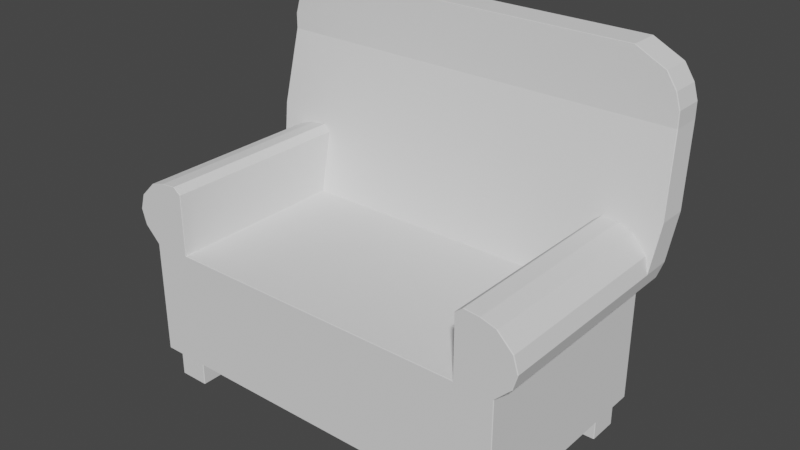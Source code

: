 # Source: Chair3.blend  (saved by Blender 2.83.19; exported with 4.5.12 LTS)
import bpy
from mathutils import Matrix  # noqa: F401  (used for matrix-valued properties, if any)

bpy.ops.wm.read_factory_settings(use_empty=True)
scene = bpy.context.scene
scene.name = 'Scene'

# ---- collections
col_collection = bpy.data.collections.new('Collection'); scene.collection.children.link(col_collection)

# ---- world
world_world = bpy.data.worlds.new('World'); scene.world = world_world
world_world.use_nodes = True; world_world.node_tree.nodes.clear()
_N = world_world.node_tree.nodes; _L = world_world.node_tree.links
n0 = _N.new('ShaderNodeOutputWorld'); n0.name = 'World Output'; n0.location = (300, 300)
n1 = _N.new('ShaderNodeBackground'); n1.name = 'Background'; n1.location = (10, 300)
n1.inputs[0].default_value = (0.05088, 0.05088, 0.05088, 1.0)
_L.new(n1.outputs[0], n0.inputs[0])
n0.is_active_output = True
world_world.color = (0.05088, 0.05088, 0.05088)
world_world.use_sun_shadow = False
world_world.sun_shadow_jitter_overblur = 0.0

# ---- meshes
me_cube_001 = bpy.data.meshes.new('Cube.001')
me_cube_001.from_pydata([(-1.332, 0.5867, 3.88), (-1.332, 0.72, 2.547), (-1.799, 0.4533, 2.813), (-1.332, 0.4533, 2.813), (-1.839, 0.4533, 3.08), (-1.332, 0.4533, 3.08), (-1.799, 0.4533, 3.347), (-1.332, 0.4533, 3.347), (-1.665, 0.4533, 3.613), (-1.332, 0.4533, 3.613), (-1.532, 0.4533, 3.693), (-1.399, 0.4533, 3.72), (-1.332, 0.8533, 3.88), (-1.332, 0.72, 5.213), (-1.332, 0.9867, 5.213), (-1.399, 0.5719, 3.72), (-1.332, 0.5611, 3.613), (-1.532, 0.5692, 3.693), (-1.332, 0.5341, 3.347), (-1.332, 0.5072, 3.08), (-1.665, 0.5611, 3.613), (-1.799, 0.5341, 3.347), (-1.332, 0.4803, 2.813), (-1.799, 0.4803, 2.813), (-1.332, 0.72, 5.48), (-1.332, 0.9867, 5.48), (-1.332, 0.72, 5.747), (-1.332, 0.9867, 5.747), (-1.332, 0.72, 6.013), (-1.332, 0.9867, 6.013), (-1.332, -1.128, 0.5467), (-1.332, -1.133, 0.5517), (-1.332, 0.4583, 0.5467), (-1.66, 0.4583, 0.5467), (-1.665, 0.4533, 0.5516), (-1.332, 0.72, 0.5517), (-1.332, 0.7158, 0.5439), (-1.66, 0.7159, 0.544), (-1.336, -1.133, 2.542), (-1.793, -1.133, 2.813), (-1.799, -1.128, 2.813), (-1.336, -1.133, 2.813), (-1.332, -1.128, 2.813), (-1.839, -1.128, 3.08), (-1.833, -1.133, 3.08), (-1.332, -1.128, 3.08), (-1.336, -1.133, 3.08), (-1.792, -1.133, 3.347), (-1.799, -1.128, 3.347), (-1.332, -1.128, 3.347), (-1.336, -1.133, 3.347), (-1.659, -1.133, 3.613), (-1.665, -1.128, 3.613), (-1.532, -1.128, 3.693), (-1.532, -1.133, 3.689), (-1.399, -1.133, 3.715), (-1.399, -1.128, 3.72), (-1.336, -1.133, 3.613), (-1.332, -1.128, 3.613), (-1.66, -1.128, 0.5467), (-1.66, -1.133, 0.5517), (-1.665, -1.128, 0.5516), (-1.873, 0.8533, 3.88), (-1.879, 0.8483, 3.88), (-1.839, 0.9817, 5.213), (-1.833, 0.9867, 5.213), (-1.794, 0.747, 2.814), (-1.799, 0.7419, 2.813), (-1.839, 0.7689, 3.08), (-1.834, 0.774, 3.08), (-1.839, 0.9817, 5.48), (-1.833, 0.9867, 5.48), (-1.793, 0.9867, 5.747), (-1.799, 0.9817, 5.747), (-1.711, 0.9817, 6.013), (-1.705, 0.9867, 6.013), (-1.332, 0.9817, 6.28), (-1.332, 0.9867, 6.275), (-1.446, 0.9867, 6.275), (-1.447, 0.9817, 6.28), (-1.665, 0.715, 0.5516), (-1.66, 0.72, 0.5517), (-1.327, 0.4483, 2.547), (-1.332, 0.4538, 2.552), (-1.879, 0.5917, 3.88), (-1.875, 0.5919, 3.88), (-1.833, 0.72, 5.213), (-1.839, 0.725, 5.213), (-1.839, 0.5072, 3.08), (-1.839, 0.5122, 3.08), (-1.833, 0.72, 5.48), (-1.839, 0.725, 5.48), (-1.799, 0.725, 5.747), (-1.793, 0.72, 5.747), (-1.705, 0.72, 6.013), (-1.711, 0.725, 6.013), (-1.332, 0.725, 6.28), (-1.332, 0.72, 6.275), (-1.447, 0.725, 6.28), (-1.446, 0.72, 6.275), (-1.327, -1.128, 2.547), (-1.332, -1.128, 2.552), (-1.594, -1.062, 0.01333), (-1.594, -1.067, 0.01833), (-1.599, -1.062, 0.01833), (-1.594, -1.067, 0.5417), (-1.594, -1.062, 0.5467), (-1.599, -1.062, 0.5417), (-1.594, -0.805, 0.01333), (-1.599, -0.805, 0.01833), (-1.594, -0.8, 0.01833), (-1.594, -0.805, 0.5467), (-1.594, -0.8, 0.5417), (-1.599, -0.805, 0.5417), (-1.337, -1.062, 0.01333), (-1.332, -1.062, 0.01833), (-1.337, -1.067, 0.01833), (-1.337, -1.062, 0.5467), (-1.337, -1.067, 0.5417), (-1.332, -1.062, 0.5417), (-1.337, -0.805, 0.01333), (-1.337, -0.8, 0.01833), (-1.332, -0.805, 0.01833), (-1.337, -0.805, 0.5467), (-1.332, -0.805, 0.5417), (-1.337, -0.8, 0.5417), (-1.594, 0.405, 0.01333), (-1.594, 0.4, 0.01833), (-1.599, 0.405, 0.01833), (-1.594, 0.4, 0.5417), (-1.594, 0.405, 0.5467), (-1.599, 0.405, 0.5417), (-1.594, 0.6617, 0.01333), (-1.599, 0.6617, 0.01833), (-1.594, 0.6667, 0.01833), (-1.594, 0.6617, 0.5467), (-1.594, 0.6667, 0.5417), (-1.599, 0.6617, 0.5417), (-1.337, 0.405, 0.01333), (-1.332, 0.405, 0.01833), (-1.337, 0.4, 0.01833), (-1.337, 0.405, 0.5467), (-1.337, 0.4, 0.5417), (-1.332, 0.405, 0.5417), (-1.337, 0.6617, 0.01333), (-1.337, 0.6667, 0.01833), (-1.332, 0.6617, 0.01833), (-1.337, 0.6617, 0.5467), (-1.332, 0.6617, 0.5417), (-1.337, 0.6667, 0.5417), (-1.668, 0.4533, 2.551), (-1.665, 0.4533, 2.542), (-1.668, -1.128, 2.551), (-1.665, -1.128, 2.542), (-1.66, -1.133, 2.547), (-1.665, 0.715, 2.542), (-1.668, 0.7154, 2.551), (-1.66, 0.72, 2.547), (1.332, 0.5867, 3.88), (1.332, 0.72, 2.547), (1.799, 0.4533, 2.813), (1.332, 0.4533, 2.813), (1.839, 0.4533, 3.08), (1.332, 0.4533, 3.08), (1.799, 0.4533, 3.347), (1.332, 0.4533, 3.347), (1.665, 0.4533, 3.613), (1.332, 0.4533, 3.613), (1.532, 0.4533, 3.693), (1.399, 0.4533, 3.72), (1.332, 0.8533, 3.88), (1.332, 0.72, 5.213), (1.332, 0.9867, 5.213), (1.399, 0.5719, 3.72), (1.332, 0.5611, 3.613), (1.532, 0.5692, 3.693), (1.332, 0.5341, 3.347), (1.332, 0.5072, 3.08), (1.665, 0.5611, 3.613), (1.799, 0.5341, 3.347), (1.332, 0.4803, 2.813), (1.799, 0.4803, 2.813), (1.332, 0.72, 5.48), (1.332, 0.9867, 5.48), (1.332, 0.72, 5.747), (1.332, 0.9867, 5.747), (1.332, 0.72, 6.013), (1.332, 0.9867, 6.013), (1.332, -1.128, 0.5467), (1.332, -1.133, 0.5517), (1.332, 0.4583, 0.5467), (1.66, 0.4583, 0.5467), (1.665, 0.4533, 0.5516), (1.332, 0.72, 0.5517), (1.332, 0.7158, 0.5439), (1.66, 0.7159, 0.544), (1.336, -1.133, 2.542), (1.793, -1.133, 2.813), (1.799, -1.128, 2.813), (1.336, -1.133, 2.813), (1.332, -1.128, 2.813), (1.839, -1.128, 3.08), (1.833, -1.133, 3.08), (1.332, -1.128, 3.08), (1.336, -1.133, 3.08), (1.792, -1.133, 3.347), (1.799, -1.128, 3.347), (1.332, -1.128, 3.347), (1.336, -1.133, 3.347), (1.659, -1.133, 3.613), (1.665, -1.128, 3.613), (1.532, -1.128, 3.693), (1.532, -1.133, 3.689), (1.399, -1.133, 3.715), (1.399, -1.128, 3.72), (1.336, -1.133, 3.613), (1.332, -1.128, 3.613), (1.66, -1.128, 0.5467), (1.66, -1.133, 0.5517), (1.665, -1.128, 0.5516), (1.873, 0.8533, 3.88), (1.879, 0.8483, 3.88), (1.839, 0.9817, 5.213), (1.833, 0.9867, 5.213), (1.794, 0.747, 2.814), (1.799, 0.7419, 2.813), (1.839, 0.7689, 3.08), (1.834, 0.774, 3.08), (1.839, 0.9817, 5.48), (1.833, 0.9867, 5.48), (1.793, 0.9867, 5.747), (1.799, 0.9817, 5.747), (1.711, 0.9817, 6.013), (1.705, 0.9867, 6.013), (1.332, 0.9817, 6.28), (1.332, 0.9867, 6.275), (1.446, 0.9867, 6.275), (1.447, 0.9817, 6.28), (1.665, 0.715, 0.5516), (1.66, 0.72, 0.5517), (1.327, 0.4483, 2.547), (1.332, 0.4538, 2.552), (1.879, 0.5917, 3.88), (1.875, 0.5919, 3.88), (1.833, 0.72, 5.213), (1.839, 0.725, 5.213), (1.839, 0.5072, 3.08), (1.839, 0.5122, 3.08), (1.833, 0.72, 5.48), (1.839, 0.725, 5.48), (1.799, 0.725, 5.747), (1.793, 0.72, 5.747), (1.705, 0.72, 6.013), (1.711, 0.725, 6.013), (1.332, 0.725, 6.28), (1.332, 0.72, 6.275), (1.447, 0.725, 6.28), (1.446, 0.72, 6.275), (1.327, -1.128, 2.547), (1.332, -1.128, 2.552), (1.594, -1.062, 0.01333), (1.594, -1.067, 0.01833), (1.599, -1.062, 0.01833), (1.594, -1.067, 0.5417), (1.594, -1.062, 0.5467), (1.599, -1.062, 0.5417), (1.594, -0.805, 0.01333), (1.599, -0.805, 0.01833), (1.594, -0.8, 0.01833), (1.594, -0.805, 0.5467), (1.594, -0.8, 0.5417), (1.599, -0.805, 0.5417), (1.337, -1.062, 0.01333), (1.332, -1.062, 0.01833), (1.337, -1.067, 0.01833), (1.337, -1.062, 0.5467), (1.337, -1.067, 0.5417), (1.332, -1.062, 0.5417), (1.337, -0.805, 0.01333), (1.337, -0.8, 0.01833), (1.332, -0.805, 0.01833), (1.337, -0.805, 0.5467), (1.332, -0.805, 0.5417), (1.337, -0.8, 0.5417), (1.594, 0.405, 0.01333), (1.594, 0.4, 0.01833), (1.599, 0.405, 0.01833), (1.594, 0.4, 0.5417), (1.594, 0.405, 0.5467), (1.599, 0.405, 0.5417), (1.594, 0.6617, 0.01333), (1.599, 0.6617, 0.01833), (1.594, 0.6667, 0.01833), (1.594, 0.6617, 0.5467), (1.594, 0.6667, 0.5417), (1.599, 0.6617, 0.5417), (1.337, 0.405, 0.01333), (1.332, 0.405, 0.01833), (1.337, 0.4, 0.01833), (1.337, 0.405, 0.5467), (1.337, 0.4, 0.5417), (1.332, 0.405, 0.5417), (1.337, 0.6617, 0.01333), (1.337, 0.6667, 0.01833), (1.332, 0.6617, 0.01833), (1.337, 0.6617, 0.5467), (1.332, 0.6617, 0.5417), (1.337, 0.6667, 0.5417), (0.0, 0.72, 2.547), (0.0, -1.128, 0.5467), (0.0, -1.133, 0.5517), (0.0, 0.4583, 0.5467), (0.0, 0.7154, 0.5453), (0.0, 0.72, 0.5517), (0.0, -1.133, 2.542), (0.0, 0.8533, 3.88), (0.0, 0.5867, 3.88), (0.0, 0.9867, 5.213), (0.0, 0.72, 5.213), (0.0, 0.9867, 5.48), (0.0, 0.72, 5.48), (0.0, 0.9867, 5.747), (0.0, 0.72, 5.747), (0.0, 0.9867, 6.013), (0.0, 0.72, 6.013), (0.0, 0.9817, 6.28), (0.0, 0.9867, 6.275), (0.0, 0.4483, 2.547), (0.0, 0.4538, 2.552), (0.0, 0.72, 6.275), (0.0, 0.725, 6.28), (0.0, -1.128, 2.547), (1.668, 0.4533, 2.551), (1.665, 0.4533, 2.542), (1.668, -1.128, 2.551), (1.665, -1.128, 2.542), (1.66, -1.133, 2.547), (1.665, 0.715, 2.542), (1.668, 0.7154, 2.551), (1.66, 0.72, 2.547)], [], [(3, 83, 22), (11, 9, 16, 15), (2, 40, 43, 4), (51, 50, 57), (4, 43, 48, 6), (150, 152, 40, 2), (310, 314, 38, 31), (151, 155, 80, 34), (327, 82, 100, 331), (41, 46, 39), (154, 153, 61, 60), (42, 3, 5, 45), (10, 11, 15, 17), (51, 47, 50), (8, 10, 17, 20), (8, 52, 53, 10), (54, 51, 57), (45, 5, 7, 49), (6, 48, 52, 8), (46, 44, 39), (47, 44, 46), (47, 46, 50), (49, 7, 9, 58), (9, 7, 18, 16), (11, 56, 58, 9), (5, 3, 22, 19), (10, 53, 56, 11), (6, 8, 20, 21), (4, 6, 21, 88), (7, 5, 19, 18), (61, 153, 151, 34), (33, 59, 61, 34), (1, 69, 12), (317, 14, 25, 319), (86, 13, 24, 90), (315, 12, 14, 317), (63, 84, 87, 64), (14, 12, 62, 65), (20, 17, 85), (101, 83, 3, 42), (34, 80, 37, 33), (4, 88, 23, 2), (90, 24, 26, 93), (23, 88, 89, 68, 67), (1, 66, 69), (62, 12, 69), (150, 2, 23), (311, 32, 36, 312), (157, 66, 1), (315, 308, 1, 12), (14, 65, 71, 25), (0, 13, 86, 85), (0, 15, 16), (17, 15, 0), (85, 21, 20), (0, 85, 17), (85, 88, 21), (63, 68, 89, 84), (35, 81, 157, 1), (54, 57, 55), (37, 80, 81), (35, 36, 37, 81), (70, 91, 92, 73), (64, 87, 91, 70), (25, 71, 72, 27), (319, 25, 27, 321), (93, 26, 28, 94), (96, 76, 79, 98), (29, 75, 78, 77), (73, 92, 95, 74), (27, 72, 75, 29), (321, 27, 29, 323), (323, 29, 77, 326), (94, 28, 97, 99), (74, 95, 98, 79), (33, 37, 36, 32), (31, 38, 154, 60), (31, 60, 59, 30), (312, 36, 35, 313), (46, 41, 42, 45), (80, 155, 157, 81), (44, 47, 48, 43), (43, 40, 39, 44), (50, 46, 45, 49), (47, 51, 52, 48), (54, 55, 56, 53), (55, 57, 58, 56), (49, 58, 57, 50), (53, 52, 51, 54), (38, 101, 42, 41), (61, 59, 60), (154, 39, 40, 152), (69, 66, 67, 68), (65, 62, 63, 64), (62, 69, 68, 63), (64, 70, 71, 65), (75, 72, 73, 74), (70, 73, 72, 71), (79, 76, 77, 78), (78, 75, 74, 79), (157, 156, 67, 66), (100, 101, 38), (85, 86, 87, 84), (84, 89, 88, 85), (91, 87, 86, 90), (93, 94, 95, 92), (92, 91, 90, 93), (96, 98, 99, 97), (94, 99, 98, 95), (83, 101, 100, 82), (116, 118, 105, 103), (122, 124, 119, 115), (132, 144, 138, 126), (123, 111, 106, 117), (104, 107, 113, 109), (110, 112, 125, 121), (140, 142, 129, 127), (146, 148, 143, 139), (147, 135, 130, 141), (128, 131, 137, 133), (134, 136, 149, 145), (102, 103, 104), (105, 106, 107), (108, 109, 110), (111, 112, 113), (114, 115, 116), (117, 118, 119), (120, 121, 122), (123, 124, 125), (126, 127, 128), (129, 130, 131), (132, 133, 134), (135, 136, 137), (138, 139, 140), (141, 142, 143), (144, 145, 146), (147, 148, 149), (108, 102, 104, 109), (103, 105, 107, 104), (106, 111, 113, 107), (112, 110, 109, 113), (120, 108, 110, 121), (111, 123, 125, 112), (124, 122, 121, 125), (114, 120, 122, 115), (123, 117, 119, 124), (118, 116, 115, 119), (102, 114, 116, 103), (117, 106, 105, 118), (132, 126, 128, 133), (127, 129, 131, 128), (130, 135, 137, 131), (136, 134, 133, 137), (144, 132, 134, 145), (135, 147, 149, 136), (148, 146, 145, 149), (138, 144, 146, 139), (147, 141, 143, 148), (142, 140, 139, 143), (126, 138, 140, 127), (141, 130, 129, 142), (108, 120, 114, 102), (35, 1, 308, 313), (83, 328, 22), (97, 329, 330, 96), (82, 327, 328, 83), (76, 325, 326, 77), (28, 324, 329, 97), (96, 330, 325, 76), (26, 322, 324, 28), (13, 318, 320, 24), (24, 320, 322, 26), (0, 316, 318, 13), (331, 100, 38), (38, 314, 331), (152, 153, 154), (155, 156, 157), (311, 309, 32), (151, 153, 152, 150), (155, 151, 150, 156), (150, 23, 67, 156), (30, 59, 32), (32, 309, 30), (59, 33, 32), (41, 154, 38), (41, 39, 154), (31, 30, 309, 310), (161, 180, 241), (169, 173, 174, 167), (160, 162, 201, 198), (209, 215, 208), (162, 164, 206, 201), (332, 160, 198, 334), (310, 189, 196, 314), (333, 192, 238, 337), (327, 331, 258, 240), (199, 197, 204), (336, 218, 219, 335), (200, 203, 163, 161), (168, 175, 173, 169), (209, 208, 205), (166, 178, 175, 168), (166, 168, 211, 210), (212, 215, 209), (203, 207, 165, 163), (164, 166, 210, 206), (204, 197, 202), (205, 204, 202), (205, 208, 204), (207, 216, 167, 165), (167, 174, 176, 165), (169, 167, 216, 214), (163, 177, 180, 161), (168, 169, 214, 211), (164, 179, 178, 166), (162, 246, 179, 164), (165, 176, 177, 163), (219, 192, 333, 335), (191, 192, 219, 217), (159, 170, 227), (317, 319, 183, 172), (244, 248, 182, 171), (315, 317, 172, 170), (221, 222, 245, 242), (172, 223, 220, 170), (178, 243, 175), (259, 200, 161, 241), (192, 191, 195, 238), (162, 160, 181, 246), (248, 251, 184, 182), (181, 225, 226, 247, 246), (159, 227, 224), (220, 227, 170), (332, 181, 160), (311, 312, 194, 190), (339, 159, 224), (315, 170, 159, 308), (172, 183, 229, 223), (158, 243, 244, 171), (158, 174, 173), (175, 158, 173), (243, 178, 179), (158, 175, 243), (243, 179, 246), (221, 242, 247, 226), (193, 159, 339, 239), (212, 213, 215), (195, 239, 238), (193, 239, 195, 194), (228, 231, 250, 249), (222, 228, 249, 245), (183, 185, 230, 229), (319, 321, 185, 183), (251, 252, 186, 184), (254, 256, 237, 234), (187, 235, 236, 233), (231, 232, 253, 250), (185, 187, 233, 230), (321, 323, 187, 185), (323, 326, 235, 187), (252, 257, 255, 186), (232, 237, 256, 253), (191, 190, 194, 195), (189, 218, 336, 196), (189, 188, 217, 218), (312, 313, 193, 194), (204, 203, 200, 199), (238, 239, 339, 337), (202, 201, 206, 205), (201, 202, 197, 198), (208, 207, 203, 204), (205, 206, 210, 209), (212, 211, 214, 213), (213, 214, 216, 215), (207, 208, 215, 216), (211, 212, 209, 210), (196, 199, 200, 259), (219, 218, 217), (336, 334, 198, 197), (227, 226, 225, 224), (223, 222, 221, 220), (220, 221, 226, 227), (222, 223, 229, 228), (233, 232, 231, 230), (228, 229, 230, 231), (237, 236, 235, 234), (236, 237, 232, 233), (339, 224, 225, 338), (258, 196, 259), (243, 242, 245, 244), (242, 243, 246, 247), (249, 248, 244, 245), (251, 250, 253, 252), (250, 251, 248, 249), (254, 255, 257, 256), (252, 253, 256, 257), (241, 240, 258, 259), (274, 261, 263, 276), (280, 273, 277, 282), (290, 284, 296, 302), (281, 275, 264, 269), (262, 267, 271, 265), (268, 279, 283, 270), (298, 285, 287, 300), (304, 297, 301, 306), (305, 299, 288, 293), (286, 291, 295, 289), (292, 303, 307, 294), (260, 262, 261), (263, 265, 264), (266, 268, 267), (269, 271, 270), (272, 274, 273), (275, 277, 276), (278, 280, 279), (281, 283, 282), (284, 286, 285), (287, 289, 288), (290, 292, 291), (293, 295, 294), (296, 298, 297), (299, 301, 300), (302, 304, 303), (305, 307, 306), (266, 267, 262, 260), (261, 262, 265, 263), (264, 265, 271, 269), (270, 271, 267, 268), (278, 279, 268, 266), (269, 270, 283, 281), (282, 283, 279, 280), (272, 273, 280, 278), (281, 282, 277, 275), (276, 277, 273, 274), (260, 261, 274, 272), (275, 276, 263, 264), (290, 291, 286, 284), (285, 286, 289, 287), (288, 289, 295, 293), (294, 295, 291, 292), (302, 303, 292, 290), (293, 294, 307, 305), (306, 307, 303, 304), (296, 297, 304, 302), (305, 306, 301, 299), (300, 301, 297, 298), (284, 285, 298, 296), (299, 300, 287, 288), (266, 260, 272, 278), (193, 313, 308, 159), (241, 180, 328), (255, 254, 330, 329), (240, 241, 328, 327), (234, 235, 326, 325), (186, 255, 329, 324), (254, 234, 325, 330), (184, 186, 324, 322), (171, 182, 320, 318), (182, 184, 322, 320), (158, 171, 318, 316), (331, 196, 258), (196, 331, 314), (334, 336, 335), (337, 339, 338), (311, 190, 309), (333, 332, 334, 335), (337, 338, 332, 333), (332, 338, 225, 181), (188, 190, 217), (190, 188, 309), (217, 190, 191), (199, 196, 336), (199, 336, 197), (189, 310, 309, 188), (22, 328, 19), (18, 19, 328), (16, 18, 328), (0, 16, 328), (316, 0, 328), (180, 177, 328), (176, 328, 177), (174, 328, 176), (158, 328, 174), (328, 158, 316)])
_uv = me_cube_001.uv_layers.new(name='UVMap')
_uv.uv.foreach_set('vector', [0.625, 0.5, 0.625, 0.5, 0.625, 0.5, 0.625, 0.5, 0.625, 0.5, 0.625, 0.5, 0.625, 0.5, 0.625, 0.25, 0.625, 0.001074, 0.625, 0.001069, 0.625, 0.25, 0.0, 0.0, 0.0, 0.0, 0.0, 0.0, 0.625, 0.25, 0.625, 0.001069, 0.625, 0.001065, 0.625, 0.25, 0.625, 0.25, 0.625, 0.001081, 0.625, 0.001074, 0.625, 0.25, 0.3756, 0.875, 0.6244, 0.875, 0.6244, 1.001, 0.3756, 1.0, 0.0, 0.0, 0.0, 0.0, 0.0, 0.0, 0.0, 0.0, 0.75, 0.5011, 0.8742, 0.5011, 0.8742, 0.7489, 0.75, 0.7489, 0.0, 0.0, 0.0, 0.0, 0.0, 0.0, 0.625, 0.0003854, 0.6244, 0.001081, 0.3756, 0.00109, 0.3756, 0.0, 0.625, 0.7489, 0.625, 0.5, 0.625, 0.5, 0.625, 0.7489, 0.625, 0.5, 0.625, 0.5, 0.625, 0.5, 0.625, 0.5, 0.0, 0.0, 0.0, 0.0, 0.0, 0.0, 0.625, 0.25, 0.625, 0.25, 0.625, 0.25, 0.625, 0.25, 0.625, 0.25, 0.625, 0.001063, 0.625, 0.00106, 0.625, 0.25, 0.0, 0.0, 0.0, 0.0, 0.0, 0.0, 0.625, 0.7489, 0.625, 0.5, 0.625, 0.5, 0.625, 0.7489, 0.625, 0.25, 0.625, 0.001065, 0.625, 0.001063, 0.625, 0.25, 0.0, 0.0, 0.0, 0.0, 0.0, 0.0, 0.0, 0.0, 0.0, 0.0, 0.0, 0.0, 0.0, 0.0, 0.0, 0.0, 0.0, 0.0, 0.625, 0.7489, 0.625, 0.5, 0.625, 0.5, 0.625, 0.7489, 0.625, 0.5, 0.625, 0.5, 0.625, 0.5, 0.625, 0.5, 0.625, 0.5, 0.625, 0.7489, 0.625, 0.7489, 0.625, 0.5, 0.625, 0.5, 0.625, 0.5, 0.625, 0.5, 0.625, 0.5, 0.625, 0.5, 0.625, 0.7489, 0.625, 0.7489, 0.625, 0.5, 0.625, 0.25, 0.625, 0.25, 0.625, 0.25, 0.625, 0.25, 0.625, 0.25, 0.625, 0.25, 0.0, 0.0, 0.0, 0.0, 0.625, 0.5, 0.625, 0.5, 0.625, 0.5, 0.625, 0.5, 0.3756, 0.00109, 0.6244, 0.001081, 0.6244, 0.25, 0.375, 0.25, 0.1344, 0.5011, 0.1344, 0.7479, 0.125, 0.7489, 0.125, 0.5, 0.0, 0.0, 0.0, 0.0, 0.0, 0.0, 0.625, 0.375, 0.625, 0.25, 0.625, 0.25, 0.625, 0.375, 0.875, 0.5, 0.875, 0.5, 0.875, 0.5, 0.875, 0.5, 0.625, 0.375, 0.625, 0.25, 0.625, 0.25, 0.625, 0.375, 0.625, 0.25, 0.625, 0.25, 0.625, 0.25, 0.625, 0.25, 0.625, 0.25, 0.625, 0.25, 0.625, 0.25, 0.625, 0.25, 0.625, 0.25, 0.625, 0.5, 0.8771, 0.4951, 0.625, 0.7489, 0.625, 0.4999, 0.625, 0.5, 0.625, 0.7489, 0.0, 0.0, 0.0, 0.0, 0.0, 0.0, 0.1344, 0.5011, 0.625, 0.25, 0.0, 0.0, 0.625, 0.25, 0.625, 0.25, 0.875, 0.5, 0.875, 0.5, 0.875, 0.5, 0.875, 0.5, 0.625, 0.25, 0.625, 0.25, 0.625, 0.25, 0.625, 0.25, 0.625, 0.25, 0.0, 0.0, 0.0, 0.0, 0.0, 0.0, 0.0, 0.0, 0.0, 0.0, 0.0, 0.0, 0.625, 0.25, 0.625, 0.25, 0.625, 0.25, 0.25, 0.5, 0.125, 0.5, 0.125, 0.5, 0.25, 0.5, 0.0, 0.0, 0.0, 0.0, 0.0, 0.0, 0.625, 0.375, 0.0, 0.0, 0.0, 0.0, 0.625, 0.25, 0.625, 0.25, 0.625, 0.25, 0.625, 0.25, 0.625, 0.25, 0.875, 0.5, 0.875, 0.5, 0.875, 0.5, 0.875, 0.5, 0.0, 0.0, 0.625, 0.5, 0.625, 0.5, 0.625, 0.5, 0.625, 0.5, 0.0, 0.0, 0.8793, 0.5043, 0.625, 0.25, 0.625, 0.25, 0.0, 0.0, 0.884, 0.5052, 0.625, 0.5, 0.0, 0.0, 0.0, 0.0, 0.0, 0.0, 0.0, 0.0, 0.0, 0.0, 0.0, 0.0, 0.0, 0.0, 0.125, 0.5, 0.0, 0.0, 0.0, 0.0, 0.0, 0.0, 0.0, 0.0, 0.0, 0.0, 0.0, 0.0, 0.0, 0.0, 0.0, 0.0, 0.0, 0.0, 0.125, 0.5, 0.0, 0.0, 0.0, 0.0, 0.0, 0.0, 0.625, 0.25, 0.625, 0.25, 0.625, 0.25, 0.625, 0.25, 0.625, 0.25, 0.625, 0.25, 0.625, 0.25, 0.625, 0.25, 0.625, 0.25, 0.625, 0.25, 0.625, 0.25, 0.625, 0.25, 0.625, 0.375, 0.625, 0.25, 0.625, 0.25, 0.625, 0.375, 0.875, 0.5, 0.875, 0.5, 0.875, 0.5, 0.875, 0.5, 0.875, 0.5, 0.875, 0.5, 0.875, 0.5, 0.875, 0.5, 0.625, 0.25, 0.625, 0.25, 0.625, 0.25, 0.625, 0.25, 0.625, 0.25, 0.625, 0.25, 0.625, 0.25, 0.625, 0.25, 0.625, 0.25, 0.625, 0.25, 0.625, 0.25, 0.625, 0.25, 0.625, 0.375, 0.625, 0.25, 0.625, 0.25, 0.625, 0.375, 0.625, 0.375, 0.625, 0.25, 0.625, 0.25, 0.625, 0.375, 0.875, 0.5, 0.875, 0.5, 0.875, 0.5, 0.875, 0.5, 0.625, 0.25, 0.625, 0.25, 0.625, 0.25, 0.625, 0.25, 0.1344, 0.5011, 0.0, 0.0, 0.0, 0.0, 0.125, 0.5, 0.3756, 1.0, 0.6244, 1.001, 0.625, 0.0, 0.3756, 0.0, 0.375, 0.75, 0.1359, 0.75, 0.1453, 0.7489, 0.375, 0.7489, 0.25, 0.5, 0.125, 0.5, 0.125, 0.5, 0.25, 0.5, 0.625, 0.75, 0.625, 0.75, 0.625, 0.7489, 0.625, 0.7489, 0.0, 0.0, 0.0, 0.0, 0.0, 0.0, 0.0, 0.0, 0.625, 0.9951, 0.625, 0.9942, 0.625, 1.0, 0.625, 1.0, 0.625, 0.001069, 0.625, 0.001074, 0.625, 0.0, 0.625, 0.0, 0.625, 0.75, 0.625, 0.75, 0.625, 0.7489, 0.625, 0.7489, 0.625, 0.9942, 0.625, 0.9878, 0.625, 1.0, 0.625, 1.0, 0.625, 0.75, 0.625, 0.75, 0.625, 0.7489, 0.625, 0.7489, 0.625, 0.75, 0.625, 0.75, 0.625, 0.7489, 0.625, 0.7489, 0.625, 0.7489, 0.625, 0.7489, 0.625, 0.75, 0.625, 0.75, 0.625, 0.00106, 0.625, 0.001063, 0.625, 0.0, 0.625, 0.0, 0.625, 0.7496, 0.625, 0.7489, 0.625, 0.7489, 0.625, 0.75, 0.125, 0.7489, 0.1453, 0.7489, 0.1359, 0.75, 0.625, 0.9891, 0.625, 0.9945, 0.625, 1.0, 0.625, 1.0, 0.0, 0.0, 0.0, 0.0, 0.0, 0.0, 0.0, 0.0, 0.625, 0.25, 0.625, 0.25, 0.625, 0.25, 0.625, 0.25, 0.0, 0.0, 0.0, 0.0, 0.0, 0.0, 0.0, 0.0, 0.625, 0.25, 0.625, 0.25, 0.625, 0.25, 0.625, 0.25, 0.625, 0.25, 0.625, 0.25, 0.625, 0.25, 0.625, 0.25, 0.625, 0.25, 0.625, 0.25, 0.625, 0.25, 0.625, 0.25, 0.875, 0.5, 0.875, 0.5, 0.875, 0.5, 0.875, 0.5, 0.625, 0.25, 0.625, 0.25, 0.625, 0.25, 0.625, 0.25, 0.625, 0.25, 0.625, 0.25, 0.625, 0.25, 0.625, 0.25, 0.8742, 0.7489, 0.875, 0.7489, 0.875, 0.7496, 0.875, 0.5, 0.875, 0.5, 0.875, 0.5, 0.875, 0.5, 0.0, 0.0, 0.0, 0.0, 0.0, 0.0, 0.0, 0.0, 0.625, 0.25, 0.625, 0.25, 0.625, 0.25, 0.625, 0.25, 0.875, 0.5, 0.875, 0.5, 0.875, 0.5, 0.875, 0.5, 0.625, 0.25, 0.625, 0.25, 0.625, 0.25, 0.625, 0.25, 0.875, 0.5, 0.875, 0.5, 0.875, 0.5, 0.875, 0.5, 0.875, 0.5, 0.875, 0.5, 0.875, 0.5, 0.875, 0.5, 0.625, 0.4999, 0.625, 0.7489, 0.625, 0.7489, 0.625, 0.5011, 0.3773, 0.7547, 0.6227, 0.7547, 0.6227, 0.9953, 0.3773, 0.9953, 0.3773, 0.5047, 0.6227, 0.5047, 0.6227, 0.7453, 0.3773, 0.7453, 0.1297, 0.5047, 0.3703, 0.5047, 0.3703, 0.7453, 0.1297, 0.7453, 0.6297, 0.5047, 0.8703, 0.5047, 0.8703, 0.7453, 0.6297, 0.7453, 0.3773, 0.004687, 0.6227, 0.004687, 0.6227, 0.2453, 0.3773, 0.2453, 0.3773, 0.2547, 0.6227, 0.2547, 0.6227, 0.4953, 0.3773, 0.4953, 0.3773, 0.7547, 0.6227, 0.7547, 0.6227, 0.9953, 0.3773, 0.9953, 0.3773, 0.5047, 0.6227, 0.5047, 0.6227, 0.7453, 0.3773, 0.7453, 0.6297, 0.5047, 0.8703, 0.5047, 0.8703, 0.7453, 0.6297, 0.7453, 0.3773, 0.004687, 0.6227, 0.004687, 0.6227, 0.2453, 0.3773, 0.2453, 0.3773, 0.2547, 0.6227, 0.2547, 0.6227, 0.4953, 0.3773, 0.4953, 0.1297, 0.7453, 0.1297, 0.75, 0.125, 0.7453, 0.6227, 0.9953, 0.625, 0.9953, 0.6227, 1.0, 0.1297, 0.5047, 0.125, 0.5047, 0.1297, 0.5, 0.8703, 0.5047, 0.8703, 0.5, 0.875, 0.5047, 0.3703, 0.7453, 0.375, 0.7453, 0.3703, 0.75, 0.6297, 0.7453, 0.6297, 0.75, 0.625, 0.7453, 0.3703, 0.5047, 0.3703, 0.5, 0.375, 0.5047, 0.6297, 0.5047, 0.625, 0.5047, 0.6297, 0.5, 0.1297, 0.7453, 0.1297, 0.75, 0.125, 0.7453, 0.6227, 0.9953, 0.625, 0.9953, 0.6227, 1.0, 0.1297, 0.5047, 0.125, 0.5047, 0.1297, 0.5, 0.8703, 0.5047, 0.8703, 0.5, 0.875, 0.5047, 0.3703, 0.7453, 0.375, 0.7453, 0.3703, 0.75, 0.6297, 0.7453, 0.6297, 0.75, 0.625, 0.7453, 0.3703, 0.5047, 0.3703, 0.5, 0.375, 0.5047, 0.6297, 0.5047, 0.625, 0.5047, 0.6297, 0.5, 0.1297, 0.5047, 0.1297, 0.7453, 0.125, 0.7453, 0.125, 0.5047, 0.3773, 0.9953, 0.6227, 0.9953, 0.6227, 1.0, 0.3773, 1.0, 0.8703, 0.7453, 0.8703, 0.5047, 0.875, 0.5047, 0.875, 0.7453, 0.6227, 0.2547, 0.3773, 0.2547, 0.3773, 0.2453, 0.6227, 0.2453, 0.3703, 0.5047, 0.1297, 0.5047, 0.1297, 0.5, 0.3703, 0.5, 0.8703, 0.5047, 0.6297, 0.5047, 0.6297, 0.5, 0.8703, 0.5, 0.6227, 0.5047, 0.3773, 0.5047, 0.3773, 0.4953, 0.6227, 0.4953, 0.3703, 0.7453, 0.3703, 0.5047, 0.3773, 0.5047, 0.3773, 0.7453, 0.6297, 0.5047, 0.6297, 0.7453, 0.6227, 0.7453, 0.6227, 0.5047, 0.6227, 0.7547, 0.3773, 0.7547, 0.3773, 0.7453, 0.6227, 0.7453, 0.1297, 0.7453, 0.3703, 0.7453, 0.3703, 0.75, 0.1297, 0.75, 0.6297, 0.7453, 0.8703, 0.7453, 0.8703, 0.75, 0.6297, 0.75, 0.1297, 0.5047, 0.1297, 0.7453, 0.125, 0.7453, 0.125, 0.5047, 0.3773, 0.9953, 0.6227, 0.9953, 0.6227, 1.0, 0.3773, 1.0, 0.8703, 0.7453, 0.8703, 0.5047, 0.875, 0.5047, 0.875, 0.7453, 0.6227, 0.2547, 0.3773, 0.2547, 0.3773, 0.2453, 0.6227, 0.2453, 0.3703, 0.5047, 0.1297, 0.5047, 0.1297, 0.5, 0.3703, 0.5, 0.8703, 0.5047, 0.6297, 0.5047, 0.6297, 0.5, 0.8703, 0.5, 0.6227, 0.5047, 0.3773, 0.5047, 0.3773, 0.4953, 0.6227, 0.4953, 0.3703, 0.7453, 0.3703, 0.5047, 0.3773, 0.5047, 0.3773, 0.7453, 0.6297, 0.5047, 0.6297, 0.7453, 0.6227, 0.7453, 0.6227, 0.5047, 0.6227, 0.7547, 0.3773, 0.7547, 0.3773, 0.7453, 0.6227, 0.7453, 0.1297, 0.7453, 0.3703, 0.7453, 0.3703, 0.75, 0.1297, 0.75, 0.6297, 0.7453, 0.8703, 0.7453, 0.8703, 0.75, 0.6297, 0.75, 0.1297, 0.5047, 0.3703, 0.5047, 0.3703, 0.7453, 0.1297, 0.7453, 0.0, 0.0, 0.0, 0.0, 0.0, 0.0, 0.0, 0.0, 0.625, 0.5, 0.75, 0.5, 0.625, 0.5, 0.875, 0.5, 0.75, 0.5, 0.75, 0.5, 0.875, 0.5, 0.8742, 0.5011, 0.75, 0.5011, 0.75, 0.5, 0.875, 0.5, 0.875, 0.5, 0.75, 0.5, 0.75, 0.5, 0.875, 0.5, 0.875, 0.5, 0.75, 0.5, 0.75, 0.5, 0.875, 0.5, 0.875, 0.5, 0.75, 0.5, 0.75, 0.5, 0.875, 0.5, 0.875, 0.5, 0.75, 0.5, 0.75, 0.5, 0.875, 0.5, 0.875, 0.5, 0.75, 0.5, 0.75, 0.5, 0.875, 0.5, 0.875, 0.5, 0.75, 0.5, 0.75, 0.5, 0.875, 0.5, 0.875, 0.5, 0.75, 0.5, 0.75, 0.5, 0.875, 0.5, 0.75, 0.7489, 0.8742, 0.7489, 0.625, 0.75, 0.625, 0.75, 0.6244, 0.875, 0.75, 0.7489, 0.625, 0.001081, 0.625, 0.001081, 0.625, 0.001081, 0.0, 0.0, 0.0, 0.0, 0.0, 0.0, 0.25, 0.5, 0.0, 0.0, 0.0, 0.0, 0.6244, 0.25, 0.6244, 0.001081, 0.625, 0.001081, 0.625, 0.25, 0.0, 0.0, 0.0, 0.0, 0.0, 0.0, 0.0, 0.0, 0.625, 0.25, 0.625, 0.25, 0.625, 0.25, 0.625, 0.25, 0.0, 0.0, 0.0, 0.0, 0.0, 0.0, 0.0, 0.0, 0.0, 0.0, 0.0, 0.0, 0.0, 0.0, 0.0, 0.0, 0.0, 0.0, 0.0, 0.0, 0.0, 0.0, 0.0, 0.0, 0.0, 0.0, 0.0, 0.0, 0.0, 0.0, 0.3756, 1.0, 0.0, 0.0, 0.0, 0.0, 0.3756, 0.875, 0.625, 0.5, 0.625, 0.5, 0.625, 0.5, 0.625, 0.5, 0.625, 0.5, 0.625, 0.5, 0.625, 0.5, 0.625, 0.25, 0.625, 0.25, 0.625, 0.001069, 0.625, 0.001074, 0.0, 0.0, 0.0, 0.0, 0.0, 0.0, 0.625, 0.25, 0.625, 0.25, 0.625, 0.001065, 0.625, 0.001069, 0.625, 0.25, 0.625, 0.25, 0.625, 0.001074, 0.625, 0.001081, 0.3756, 0.875, 0.3756, 1.0, 0.6244, 1.001, 0.6244, 0.875, 0.0, 0.0, 0.0, 0.0, 0.0, 0.0, 0.0, 0.0, 0.75, 0.5011, 0.75, 0.7489, 0.8742, 0.7489, 0.8742, 0.5011, 0.0, 0.0, 0.0, 0.0, 0.0, 0.0, 0.625, 0.0003854, 0.3756, 0.0, 0.3756, 0.00109, 0.6244, 0.001081, 0.625, 0.7489, 0.625, 0.7489, 0.625, 0.5, 0.625, 0.5, 0.625, 0.5, 0.625, 0.5, 0.625, 0.5, 0.625, 0.5, 0.0, 0.0, 0.0, 0.0, 0.0, 0.0, 0.625, 0.25, 0.625, 0.25, 0.625, 0.25, 0.625, 0.25, 0.625, 0.25, 0.625, 0.25, 0.625, 0.00106, 0.625, 0.001063, 0.0, 0.0, 0.0, 0.0, 0.0, 0.0, 0.625, 0.7489, 0.625, 0.7489, 0.625, 0.5, 0.625, 0.5, 0.625, 0.25, 0.625, 0.25, 0.625, 0.001063, 0.625, 0.001065, 0.0, 0.0, 0.0, 0.0, 0.0, 0.0, 0.0, 0.0, 0.0, 0.0, 0.0, 0.0, 0.0, 0.0, 0.0, 0.0, 0.0, 0.0, 0.625, 0.7489, 0.625, 0.7489, 0.625, 0.5, 0.625, 0.5, 0.625, 0.5, 0.625, 0.5, 0.625, 0.5, 0.625, 0.5, 0.625, 0.5, 0.625, 0.5, 0.625, 0.7489, 0.625, 0.7489, 0.625, 0.5, 0.625, 0.5, 0.625, 0.5, 0.625, 0.5, 0.625, 0.5, 0.625, 0.5, 0.625, 0.7489, 0.625, 0.7489, 0.625, 0.25, 0.625, 0.25, 0.625, 0.25, 0.625, 0.25, 0.625, 0.25, 0.0, 0.0, 0.0, 0.0, 0.625, 0.25, 0.625, 0.5, 0.625, 0.5, 0.625, 0.5, 0.625, 0.5, 0.3756, 0.00109, 0.375, 0.25, 0.6244, 0.25, 0.6244, 0.001081, 0.1344, 0.5011, 0.125, 0.5, 0.125, 0.7489, 0.1344, 0.7479, 0.0, 0.0, 0.0, 0.0, 0.0, 0.0, 0.625, 0.375, 0.625, 0.375, 0.625, 0.25, 0.625, 0.25, 0.875, 0.5, 0.875, 0.5, 0.875, 0.5, 0.875, 0.5, 0.625, 0.375, 0.625, 0.375, 0.625, 0.25, 0.625, 0.25, 0.625, 0.25, 0.625, 0.25, 0.625, 0.25, 0.625, 0.25, 0.625, 0.25, 0.625, 0.25, 0.625, 0.25, 0.625, 0.25, 0.625, 0.25, 0.8771, 0.4951, 0.625, 0.5, 0.625, 0.7489, 0.625, 0.7489, 0.625, 0.5, 0.625, 0.4999, 0.0, 0.0, 0.1344, 0.5011, 0.0, 0.0, 0.0, 0.0, 0.625, 0.25, 0.625, 0.25, 0.625, 0.25, 0.0, 0.0, 0.875, 0.5, 0.875, 0.5, 0.875, 0.5, 0.875, 0.5, 0.625, 0.25, 0.625, 0.25, 0.625, 0.25, 0.625, 0.25, 0.625, 0.25, 0.0, 0.0, 0.0, 0.0, 0.0, 0.0, 0.0, 0.0, 0.0, 0.0, 0.0, 0.0, 0.625, 0.25, 0.625, 0.25, 0.625, 0.25, 0.25, 0.5, 0.25, 0.5, 0.125, 0.5, 0.125, 0.5, 0.0, 0.0, 0.0, 0.0, 0.0, 0.0, 0.625, 0.375, 0.625, 0.25, 0.0, 0.0, 0.0, 0.0, 0.625, 0.25, 0.625, 0.25, 0.625, 0.25, 0.625, 0.25, 0.875, 0.5, 0.875, 0.5, 0.875, 0.5, 0.875, 0.5, 0.0, 0.0, 0.625, 0.5, 0.625, 0.5, 0.625, 0.5, 0.0, 0.0, 0.625, 0.5, 0.8793, 0.5043, 0.625, 0.25, 0.625, 0.25, 0.0, 0.0, 0.625, 0.5, 0.884, 0.5052, 0.0, 0.0, 0.0, 0.0, 0.0, 0.0, 0.0, 0.0, 0.0, 0.0, 0.0, 0.0, 0.0, 0.0, 0.125, 0.5, 0.0, 0.0, 0.0, 0.0, 0.0, 0.0, 0.0, 0.0, 0.0, 0.0, 0.0, 0.0, 0.0, 0.0, 0.0, 0.0, 0.0, 0.0, 0.125, 0.5, 0.0, 0.0, 0.0, 0.0, 0.0, 0.0, 0.625, 0.25, 0.625, 0.25, 0.625, 0.25, 0.625, 0.25, 0.625, 0.25, 0.625, 0.25, 0.625, 0.25, 0.625, 0.25, 0.625, 0.25, 0.625, 0.25, 0.625, 0.25, 0.625, 0.25, 0.625, 0.375, 0.625, 0.375, 0.625, 0.25, 0.625, 0.25, 0.875, 0.5, 0.875, 0.5, 0.875, 0.5, 0.875, 0.5, 0.875, 0.5, 0.875, 0.5, 0.875, 0.5, 0.875, 0.5, 0.625, 0.25, 0.625, 0.25, 0.625, 0.25, 0.625, 0.25, 0.625, 0.25, 0.625, 0.25, 0.625, 0.25, 0.625, 0.25, 0.625, 0.25, 0.625, 0.25, 0.625, 0.25, 0.625, 0.25, 0.625, 0.375, 0.625, 0.375, 0.625, 0.25, 0.625, 0.25, 0.625, 0.375, 0.625, 0.375, 0.625, 0.25, 0.625, 0.25, 0.875, 0.5, 0.875, 0.5, 0.875, 0.5, 0.875, 0.5, 0.625, 0.25, 0.625, 0.25, 0.625, 0.25, 0.625, 0.25, 0.1344, 0.5011, 0.125, 0.5, 0.0, 0.0, 0.0, 0.0, 0.3756, 1.0, 0.3756, 0.0, 0.625, 0.0, 0.6244, 1.001, 0.375, 0.75, 0.375, 0.7489, 0.1453, 0.7489, 0.1359, 0.75, 0.25, 0.5, 0.25, 0.5, 0.125, 0.5, 0.125, 0.5, 0.625, 0.75, 0.625, 0.7489, 0.625, 0.7489, 0.625, 0.75, 0.0, 0.0, 0.0, 0.0, 0.0, 0.0, 0.0, 0.0, 0.625, 0.9951, 0.625, 1.0, 0.625, 1.0, 0.625, 0.9942, 0.625, 0.001069, 0.625, 0.0, 0.625, 0.0, 0.625, 0.001074, 0.625, 0.75, 0.625, 0.7489, 0.625, 0.7489, 0.625, 0.75, 0.625, 0.9942, 0.625, 1.0, 0.625, 1.0, 0.625, 0.9878, 0.625, 0.75, 0.625, 0.7489, 0.625, 0.7489, 0.625, 0.75, 0.625, 0.75, 0.625, 0.7489, 0.625, 0.7489, 0.625, 0.75, 0.625, 0.7489, 0.625, 0.75, 0.625, 0.75, 0.625, 0.7489, 0.625, 0.00106, 0.625, 0.0, 0.625, 0.0, 0.625, 0.001063, 0.625, 0.7496, 0.625, 0.75, 0.625, 0.7489, 0.625, 0.7489, 0.125, 0.7489, 0.1359, 0.75, 0.1453, 0.7489, 0.625, 0.9891, 0.625, 1.0, 0.625, 1.0, 0.625, 0.9945, 0.0, 0.0, 0.0, 0.0, 0.0, 0.0, 0.0, 0.0, 0.625, 0.25, 0.625, 0.25, 0.625, 0.25, 0.625, 0.25, 0.0, 0.0, 0.0, 0.0, 0.0, 0.0, 0.0, 0.0, 0.625, 0.25, 0.625, 0.25, 0.625, 0.25, 0.625, 0.25, 0.625, 0.25, 0.625, 0.25, 0.625, 0.25, 0.625, 0.25, 0.625, 0.25, 0.625, 0.25, 0.625, 0.25, 0.625, 0.25, 0.875, 0.5, 0.875, 0.5, 0.875, 0.5, 0.875, 0.5, 0.625, 0.25, 0.625, 0.25, 0.625, 0.25, 0.625, 0.25, 0.625, 0.25, 0.625, 0.25, 0.625, 0.25, 0.625, 0.25, 0.8742, 0.7489, 0.875, 0.7496, 0.875, 0.7489, 0.875, 0.5, 0.875, 0.5, 0.875, 0.5, 0.875, 0.5, 0.0, 0.0, 0.0, 0.0, 0.0, 0.0, 0.0, 0.0, 0.625, 0.25, 0.625, 0.25, 0.625, 0.25, 0.625, 0.25, 0.875, 0.5, 0.875, 0.5, 0.875, 0.5, 0.875, 0.5, 0.625, 0.25, 0.625, 0.25, 0.625, 0.25, 0.625, 0.25, 0.875, 0.5, 0.875, 0.5, 0.875, 0.5, 0.875, 0.5, 0.875, 0.5, 0.875, 0.5, 0.875, 0.5, 0.875, 0.5, 0.625, 0.4999, 0.625, 0.5011, 0.625, 0.7489, 0.625, 0.7489, 0.3773, 0.7547, 0.3773, 0.9953, 0.6227, 0.9953, 0.6227, 0.7547, 0.3773, 0.5047, 0.3773, 0.7453, 0.6227, 0.7453, 0.6227, 0.5047, 0.1297, 0.5047, 0.1297, 0.7453, 0.3703, 0.7453, 0.3703, 0.5047, 0.6297, 0.5047, 0.6297, 0.7453, 0.8703, 0.7453, 0.8703, 0.5047, 0.3773, 0.004687, 0.3773, 0.2453, 0.6227, 0.2453, 0.6227, 0.004687, 0.3773, 0.2547, 0.3773, 0.4953, 0.6227, 0.4953, 0.6227, 0.2547, 0.3773, 0.7547, 0.3773, 0.9953, 0.6227, 0.9953, 0.6227, 0.7547, 0.3773, 0.5047, 0.3773, 0.7453, 0.6227, 0.7453, 0.6227, 0.5047, 0.6297, 0.5047, 0.6297, 0.7453, 0.8703, 0.7453, 0.8703, 0.5047, 0.3773, 0.004687, 0.3773, 0.2453, 0.6227, 0.2453, 0.6227, 0.004687, 0.3773, 0.2547, 0.3773, 0.4953, 0.6227, 0.4953, 0.6227, 0.2547, 0.1297, 0.7453, 0.125, 0.7453, 0.1297, 0.75, 0.6227, 0.9953, 0.6227, 1.0, 0.625, 0.9953, 0.1297, 0.5047, 0.1297, 0.5, 0.125, 0.5047, 0.8703, 0.5047, 0.875, 0.5047, 0.8703, 0.5, 0.3703, 0.7453, 0.3703, 0.75, 0.375, 0.7453, 0.6297, 0.7453, 0.625, 0.7453, 0.6297, 0.75, 0.3703, 0.5047, 0.375, 0.5047, 0.3703, 0.5, 0.6297, 0.5047, 0.6297, 0.5, 0.625, 0.5047, 0.1297, 0.7453, 0.125, 0.7453, 0.1297, 0.75, 0.6227, 0.9953, 0.6227, 1.0, 0.625, 0.9953, 0.1297, 0.5047, 0.1297, 0.5, 0.125, 0.5047, 0.8703, 0.5047, 0.875, 0.5047, 0.8703, 0.5, 0.3703, 0.7453, 0.3703, 0.75, 0.375, 0.7453, 0.6297, 0.7453, 0.625, 0.7453, 0.6297, 0.75, 0.3703, 0.5047, 0.375, 0.5047, 0.3703, 0.5, 0.6297, 0.5047, 0.6297, 0.5, 0.625, 0.5047, 0.1297, 0.5047, 0.125, 0.5047, 0.125, 0.7453, 0.1297, 0.7453, 0.3773, 0.9953, 0.3773, 1.0, 0.6227, 1.0, 0.6227, 0.9953, 0.8703, 0.7453, 0.875, 0.7453, 0.875, 0.5047, 0.8703, 0.5047, 0.6227, 0.2547, 0.6227, 0.2453, 0.3773, 0.2453, 0.3773, 0.2547, 0.3703, 0.5047, 0.3703, 0.5, 0.1297, 0.5, 0.1297, 0.5047, 0.8703, 0.5047, 0.8703, 0.5, 0.6297, 0.5, 0.6297, 0.5047, 0.6227, 0.5047, 0.6227, 0.4953, 0.3773, 0.4953, 0.3773, 0.5047, 0.3703, 0.7453, 0.3773, 0.7453, 0.3773, 0.5047, 0.3703, 0.5047, 0.6297, 0.5047, 0.6227, 0.5047, 0.6227, 0.7453, 0.6297, 0.7453, 0.6227, 0.7547, 0.6227, 0.7453, 0.3773, 0.7453, 0.3773, 0.7547, 0.1297, 0.7453, 0.1297, 0.75, 0.3703, 0.75, 0.3703, 0.7453, 0.6297, 0.7453, 0.6297, 0.75, 0.8703, 0.75, 0.8703, 0.7453, 0.1297, 0.5047, 0.125, 0.5047, 0.125, 0.7453, 0.1297, 0.7453, 0.3773, 0.9953, 0.3773, 1.0, 0.6227, 1.0, 0.6227, 0.9953, 0.8703, 0.7453, 0.875, 0.7453, 0.875, 0.5047, 0.8703, 0.5047, 0.6227, 0.2547, 0.6227, 0.2453, 0.3773, 0.2453, 0.3773, 0.2547, 0.3703, 0.5047, 0.3703, 0.5, 0.1297, 0.5, 0.1297, 0.5047, 0.8703, 0.5047, 0.8703, 0.5, 0.6297, 0.5, 0.6297, 0.5047, 0.6227, 0.5047, 0.6227, 0.4953, 0.3773, 0.4953, 0.3773, 0.5047, 0.3703, 0.7453, 0.3773, 0.7453, 0.3773, 0.5047, 0.3703, 0.5047, 0.6297, 0.5047, 0.6227, 0.5047, 0.6227, 0.7453, 0.6297, 0.7453, 0.6227, 0.7547, 0.6227, 0.7453, 0.3773, 0.7453, 0.3773, 0.7547, 0.1297, 0.7453, 0.1297, 0.75, 0.3703, 0.75, 0.3703, 0.7453, 0.6297, 0.7453, 0.6297, 0.75, 0.8703, 0.75, 0.8703, 0.7453, 0.1297, 0.5047, 0.1297, 0.7453, 0.3703, 0.7453, 0.3703, 0.5047, 0.0, 0.0, 0.0, 0.0, 0.0, 0.0, 0.0, 0.0, 0.625, 0.5, 0.625, 0.5, 0.75, 0.5, 0.875, 0.5, 0.875, 0.5, 0.75, 0.5, 0.75, 0.5, 0.8742, 0.5011, 0.875, 0.5, 0.75, 0.5, 0.75, 0.5011, 0.875, 0.5, 0.875, 0.5, 0.75, 0.5, 0.75, 0.5, 0.875, 0.5, 0.875, 0.5, 0.75, 0.5, 0.75, 0.5, 0.875, 0.5, 0.875, 0.5, 0.75, 0.5, 0.75, 0.5, 0.875, 0.5, 0.875, 0.5, 0.75, 0.5, 0.75, 0.5, 0.875, 0.5, 0.875, 0.5, 0.75, 0.5, 0.75, 0.5, 0.875, 0.5, 0.875, 0.5, 0.75, 0.5, 0.75, 0.5, 0.875, 0.5, 0.875, 0.5, 0.75, 0.5, 0.75, 0.5, 0.75, 0.7489, 0.625, 0.75, 0.8742, 0.7489, 0.625, 0.75, 0.75, 0.7489, 0.6244, 0.875, 0.625, 0.001081, 0.625, 0.001081, 0.625, 0.001081, 0.0, 0.0, 0.0, 0.0, 0.0, 0.0, 0.25, 0.5, 0.0, 0.0, 0.0, 0.0, 0.6244, 0.25, 0.625, 0.25, 0.625, 0.001081, 0.6244, 0.001081, 0.0, 0.0, 0.0, 0.0, 0.0, 0.0, 0.0, 0.0, 0.625, 0.25, 0.625, 0.25, 0.625, 0.25, 0.625, 0.25, 0.0, 0.0, 0.0, 0.0, 0.0, 0.0, 0.0, 0.0, 0.0, 0.0, 0.0, 0.0, 0.0, 0.0, 0.0, 0.0, 0.0, 0.0, 0.0, 0.0, 0.0, 0.0, 0.0, 0.0, 0.0, 0.0, 0.0, 0.0, 0.0, 0.0, 0.3756, 1.0, 0.3756, 0.875, 0.0, 0.0, 0.0, 0.0, 0.625, 0.5, 0.75, 0.5, 0.625, 0.5, 0.625, 0.5, 0.625, 0.5, 0.75, 0.5, 0.625, 0.5, 0.625, 0.5, 0.75, 0.5, 0.0, 0.0, 0.625, 0.5, 0.75, 0.5, 0.75, 0.5, 0.0, 0.0, 0.75, 0.5, 0.625, 0.5, 0.625, 0.5, 0.75, 0.5, 0.625, 0.5, 0.75, 0.5, 0.625, 0.5, 0.625, 0.5, 0.75, 0.5, 0.625, 0.5, 0.0, 0.0, 0.75, 0.5, 0.625, 0.5, 0.75, 0.5, 0.0, 0.0, 0.75, 0.5])
me_cube_001.use_remesh_fix_poles = True
me_cube_001.use_remesh_preserve_attributes = False
me_cube_001.use_mirror_vertex_groups = False
me_cube_001.update()

# ---- objects
ob_chair2 = bpy.data.objects.new('Chair2', me_cube_001)

# ---- transforms, parenting, visibility, modifiers, constraints
ob_chair2.location = (0.0, 1.49e-08, 0.0)
ob_chair2.scale = (1.125, 1.125, 0.5625)
ob_chair2.lineart.crease_threshold = 0.0

# ---- collection membership
col_collection.objects.link(ob_chair2)

# ---- scene / render settings (as saved in the file)
scene.frame_start = 1; scene.frame_end = 250; scene.frame_set(1)
scene.render.engine = 'BLENDER_EEVEE_NEXT'
scene.cycles.use_denoising = False
scene.cycles.samples = 128
scene.cycles.sampling_pattern = 'TABULATED_SOBOL'
scene.cycles.use_adaptive_sampling = False
scene.cycles.use_light_tree = False
scene.view_settings.view_transform = 'Filmic'
bpy.context.view_layer.update()

# ---- added for rendering (the .blend has no active camera and no usable light): camera, sun
cam_auto = bpy.data.cameras.new('AutoCamera')
cam_auto.lens = 50.0
cam_auto.sensor_width = 36.0
cam_auto.clip_end = 1000.0
ob_auto_camera = bpy.data.objects.new('AutoCamera', cam_auto)
scene.collection.objects.link(ob_auto_camera)
ob_auto_camera.location = (5.54991, -6.74239, 6.20993)
ob_auto_camera.rotation_euler = (1.09748, -7.21219e-08, 0.694738)
scene.camera = ob_auto_camera
light_auto_sun = bpy.data.lights.new('AutoSun', 'SUN')
light_auto_sun.energy = 3.0
light_auto_sun.angle = 0.0523599
ob_auto_sun = bpy.data.objects.new('AutoSun', light_auto_sun)
scene.collection.objects.link(ob_auto_sun)
ob_auto_sun.rotation_euler = (0.872665, 0.174533, 0.523599)
bpy.context.view_layer.update()
